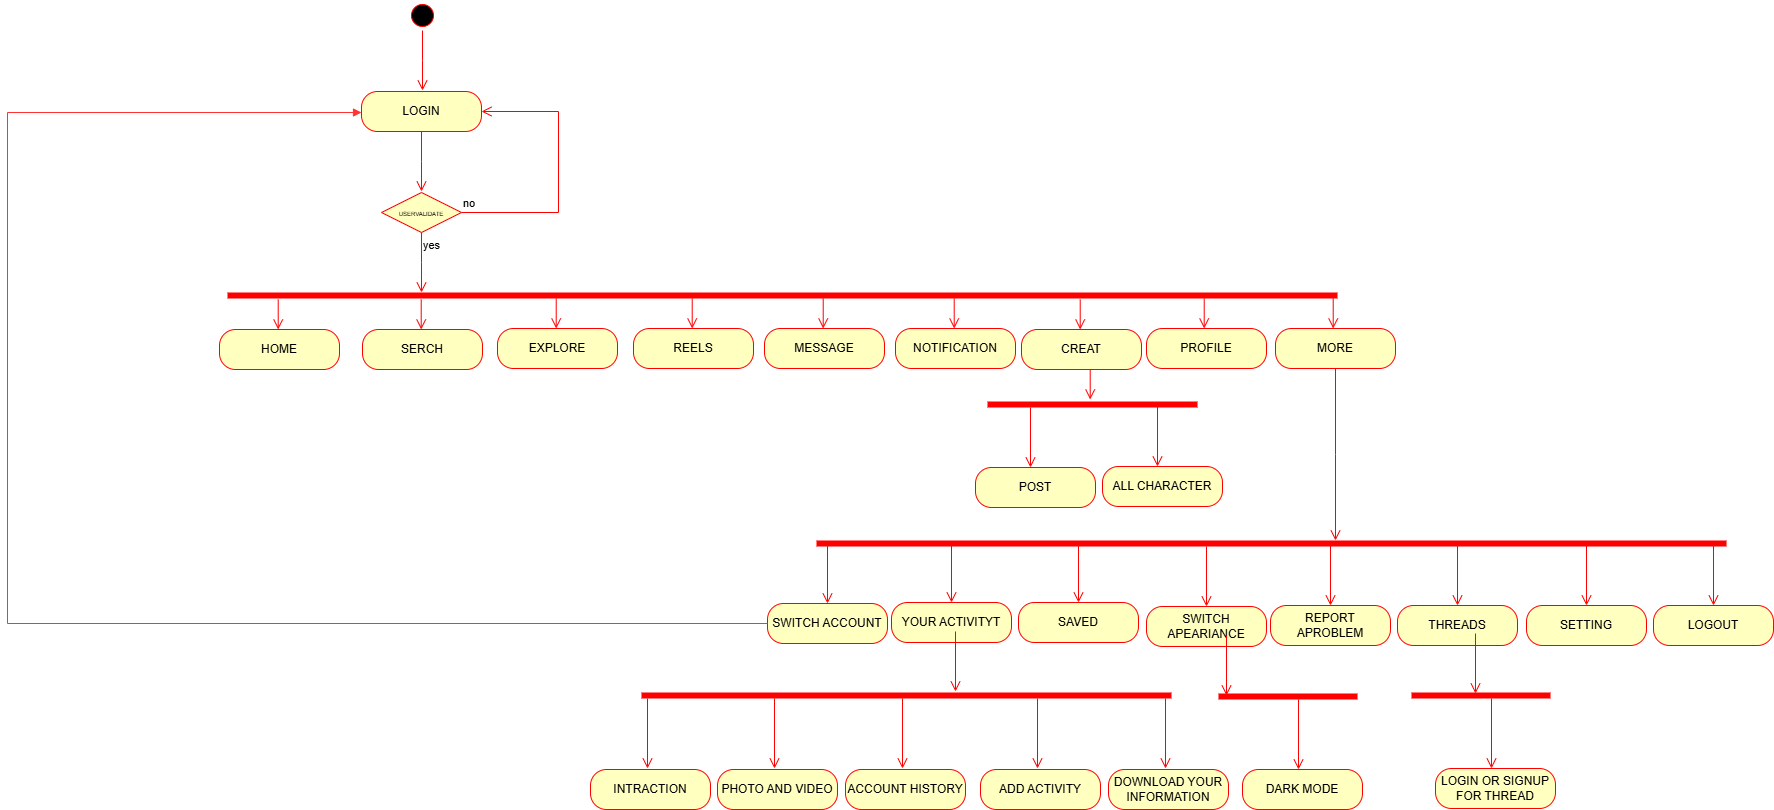

The diagram above was exported from draw.io. Its source (the exported page's mxGraphModel, read from the mxfile embedded in the PNG):
<mxGraphModel dx="1876" dy="455" grid="1" gridSize="10" guides="1" tooltips="1" connect="1" arrows="1" fold="1" page="1" pageScale="1" pageWidth="850" pageHeight="1100" math="0" shadow="0">
  <root>
    <mxCell id="0" />
    <mxCell id="1" parent="0" />
    <mxCell id="auSSBWnb9MhF1HCKRv-9-1" value="" style="ellipse;html=1;shape=startState;fillColor=#000000;strokeColor=#ff0000;" vertex="1" parent="1">
      <mxGeometry x="390" y="8" width="30" height="30" as="geometry" />
    </mxCell>
    <mxCell id="auSSBWnb9MhF1HCKRv-9-2" value="" style="edgeStyle=orthogonalEdgeStyle;html=1;verticalAlign=bottom;endArrow=open;endSize=8;strokeColor=#ff0000;rounded=0;" edge="1" source="auSSBWnb9MhF1HCKRv-9-1" parent="1">
      <mxGeometry relative="1" as="geometry">
        <mxPoint x="405" y="98" as="targetPoint" />
      </mxGeometry>
    </mxCell>
    <mxCell id="auSSBWnb9MhF1HCKRv-9-3" value="LOGIN" style="rounded=1;whiteSpace=wrap;html=1;arcSize=40;fontColor=#000000;fillColor=#ffffc0;strokeColor=#ff0000;" vertex="1" parent="1">
      <mxGeometry x="344" y="99" width="120" height="40" as="geometry" />
    </mxCell>
    <mxCell id="auSSBWnb9MhF1HCKRv-9-4" value="" style="edgeStyle=orthogonalEdgeStyle;html=1;verticalAlign=bottom;endArrow=open;endSize=8;strokeColor=#ff0000;rounded=0;" edge="1" source="auSSBWnb9MhF1HCKRv-9-3" parent="1">
      <mxGeometry relative="1" as="geometry">
        <mxPoint x="404" y="199" as="targetPoint" />
      </mxGeometry>
    </mxCell>
    <mxCell id="auSSBWnb9MhF1HCKRv-9-5" value="&lt;font style=&quot;font-size: 6px;&quot;&gt;&lt;font style=&quot;&quot;&gt;USERVALIDAT&lt;/font&gt;E&lt;/font&gt;" style="rhombus;whiteSpace=wrap;html=1;fontColor=#000000;fillColor=#ffffc0;strokeColor=#ff0000;" vertex="1" parent="1">
      <mxGeometry x="364" y="200" width="80" height="40" as="geometry" />
    </mxCell>
    <mxCell id="auSSBWnb9MhF1HCKRv-9-6" value="no" style="edgeStyle=orthogonalEdgeStyle;html=1;align=left;verticalAlign=bottom;endArrow=open;endSize=8;strokeColor=#ff0000;rounded=0;entryX=1;entryY=0.5;entryDx=0;entryDy=0;" edge="1" source="auSSBWnb9MhF1HCKRv-9-5" parent="1" target="auSSBWnb9MhF1HCKRv-9-3">
      <mxGeometry x="-1" relative="1" as="geometry">
        <mxPoint x="540" y="120" as="targetPoint" />
        <Array as="points">
          <mxPoint x="541" y="220" />
          <mxPoint x="541" y="119" />
        </Array>
      </mxGeometry>
    </mxCell>
    <mxCell id="auSSBWnb9MhF1HCKRv-9-7" value="yes" style="edgeStyle=orthogonalEdgeStyle;html=1;align=left;verticalAlign=top;endArrow=open;endSize=8;strokeColor=#ff0000;rounded=0;" edge="1" source="auSSBWnb9MhF1HCKRv-9-5" parent="1">
      <mxGeometry x="-1" relative="1" as="geometry">
        <mxPoint x="404" y="300" as="targetPoint" />
      </mxGeometry>
    </mxCell>
    <mxCell id="auSSBWnb9MhF1HCKRv-9-10" value="" style="shape=line;html=1;strokeWidth=6;strokeColor=#ff0000;" vertex="1" parent="1">
      <mxGeometry x="210" y="298" width="1110" height="10" as="geometry" />
    </mxCell>
    <mxCell id="auSSBWnb9MhF1HCKRv-9-12" value="SERCH" style="rounded=1;whiteSpace=wrap;html=1;arcSize=40;fontColor=#000000;fillColor=#ffffc0;strokeColor=#ff0000;" vertex="1" parent="1">
      <mxGeometry x="345" y="337" width="120" height="40" as="geometry" />
    </mxCell>
    <mxCell id="auSSBWnb9MhF1HCKRv-9-14" value="" style="edgeStyle=orthogonalEdgeStyle;html=1;verticalAlign=bottom;endArrow=open;endSize=8;strokeColor=#ff0000;rounded=0;" edge="1" parent="1">
      <mxGeometry relative="1" as="geometry">
        <mxPoint x="403.71" y="337" as="targetPoint" />
        <mxPoint x="403.71" y="307" as="sourcePoint" />
      </mxGeometry>
    </mxCell>
    <mxCell id="auSSBWnb9MhF1HCKRv-9-16" value="HOME" style="rounded=1;whiteSpace=wrap;html=1;arcSize=40;fontColor=#000000;fillColor=#ffffc0;strokeColor=#ff0000;" vertex="1" parent="1">
      <mxGeometry x="202" y="337" width="120" height="40" as="geometry" />
    </mxCell>
    <mxCell id="auSSBWnb9MhF1HCKRv-9-17" value="" style="edgeStyle=orthogonalEdgeStyle;html=1;verticalAlign=bottom;endArrow=open;endSize=8;strokeColor=#ff0000;rounded=0;" edge="1" parent="1">
      <mxGeometry relative="1" as="geometry">
        <mxPoint x="260.71" y="337" as="targetPoint" />
        <mxPoint x="260.71" y="307" as="sourcePoint" />
      </mxGeometry>
    </mxCell>
    <mxCell id="auSSBWnb9MhF1HCKRv-9-19" value="" style="shape=line;html=1;strokeWidth=6;strokeColor=#ff0000;" vertex="1" parent="1">
      <mxGeometry x="970" y="407" width="210" height="10" as="geometry" />
    </mxCell>
    <mxCell id="auSSBWnb9MhF1HCKRv-9-23" value="" style="edgeStyle=orthogonalEdgeStyle;html=1;verticalAlign=bottom;endArrow=open;endSize=8;strokeColor=#ff0000;rounded=0;" edge="1" parent="1">
      <mxGeometry relative="1" as="geometry">
        <mxPoint x="1189" y="614" as="targetPoint" />
        <mxPoint x="1189" y="554" as="sourcePoint" />
      </mxGeometry>
    </mxCell>
    <mxCell id="auSSBWnb9MhF1HCKRv-9-24" value="SWITCH APEARIANCE" style="rounded=1;whiteSpace=wrap;html=1;arcSize=40;fontColor=#000000;fillColor=#ffffc0;strokeColor=#ff0000;" vertex="1" parent="1">
      <mxGeometry x="1129" y="614" width="120" height="40" as="geometry" />
    </mxCell>
    <mxCell id="auSSBWnb9MhF1HCKRv-9-25" value="" style="edgeStyle=orthogonalEdgeStyle;html=1;verticalAlign=bottom;endArrow=open;endSize=8;strokeColor=#ff0000;rounded=0;" edge="1" parent="1">
      <mxGeometry relative="1" as="geometry">
        <mxPoint x="1313" y="613" as="targetPoint" />
        <mxPoint x="1313" y="553" as="sourcePoint" />
      </mxGeometry>
    </mxCell>
    <mxCell id="auSSBWnb9MhF1HCKRv-9-26" value="REPORT APROBLEM" style="rounded=1;whiteSpace=wrap;html=1;arcSize=40;fontColor=#000000;fillColor=#ffffc0;strokeColor=#ff0000;" vertex="1" parent="1">
      <mxGeometry x="1253" y="613" width="120" height="40" as="geometry" />
    </mxCell>
    <mxCell id="auSSBWnb9MhF1HCKRv-9-27" value="" style="edgeStyle=orthogonalEdgeStyle;html=1;verticalAlign=bottom;endArrow=open;endSize=8;strokeColor=#ff0000;rounded=0;" edge="1" parent="1">
      <mxGeometry relative="1" as="geometry">
        <mxPoint x="1440" y="613" as="targetPoint" />
        <mxPoint x="1440" y="553" as="sourcePoint" />
      </mxGeometry>
    </mxCell>
    <mxCell id="auSSBWnb9MhF1HCKRv-9-28" value="THREADS" style="rounded=1;whiteSpace=wrap;html=1;arcSize=40;fontColor=#000000;fillColor=#ffffc0;strokeColor=#ff0000;" vertex="1" parent="1">
      <mxGeometry x="1380" y="613" width="120" height="40" as="geometry" />
    </mxCell>
    <mxCell id="auSSBWnb9MhF1HCKRv-9-29" value="" style="edgeStyle=orthogonalEdgeStyle;html=1;verticalAlign=bottom;endArrow=open;endSize=8;strokeColor=#ff0000;rounded=0;" edge="1" parent="1">
      <mxGeometry relative="1" as="geometry">
        <mxPoint x="1013" y="475" as="targetPoint" />
        <mxPoint x="1013" y="415" as="sourcePoint" />
      </mxGeometry>
    </mxCell>
    <mxCell id="auSSBWnb9MhF1HCKRv-9-30" value="POST" style="rounded=1;whiteSpace=wrap;html=1;arcSize=40;fontColor=#000000;fillColor=#ffffc0;strokeColor=#ff0000;" vertex="1" parent="1">
      <mxGeometry x="958" y="475" width="120" height="40" as="geometry" />
    </mxCell>
    <mxCell id="auSSBWnb9MhF1HCKRv-9-31" value="" style="edgeStyle=orthogonalEdgeStyle;html=1;verticalAlign=bottom;endArrow=open;endSize=8;strokeColor=#ff0000;rounded=0;" edge="1" parent="1">
      <mxGeometry relative="1" as="geometry">
        <mxPoint x="1140" y="474" as="targetPoint" />
        <mxPoint x="1140" y="414" as="sourcePoint" />
      </mxGeometry>
    </mxCell>
    <mxCell id="auSSBWnb9MhF1HCKRv-9-32" value="ALL CHARACTER" style="rounded=1;whiteSpace=wrap;html=1;arcSize=40;fontColor=#000000;fillColor=#ffffc0;strokeColor=#ff0000;" vertex="1" parent="1">
      <mxGeometry x="1085" y="474" width="120" height="40" as="geometry" />
    </mxCell>
    <mxCell id="auSSBWnb9MhF1HCKRv-9-33" value="EXPLORE" style="rounded=1;whiteSpace=wrap;html=1;arcSize=40;fontColor=#000000;fillColor=#ffffc0;strokeColor=#ff0000;" vertex="1" parent="1">
      <mxGeometry x="480" y="336" width="120" height="40" as="geometry" />
    </mxCell>
    <mxCell id="auSSBWnb9MhF1HCKRv-9-34" value="" style="edgeStyle=orthogonalEdgeStyle;html=1;verticalAlign=bottom;endArrow=open;endSize=8;strokeColor=#ff0000;rounded=0;" edge="1" parent="1">
      <mxGeometry relative="1" as="geometry">
        <mxPoint x="538.71" y="336" as="targetPoint" />
        <mxPoint x="538.71" y="306" as="sourcePoint" />
      </mxGeometry>
    </mxCell>
    <mxCell id="auSSBWnb9MhF1HCKRv-9-35" value="REELS" style="rounded=1;whiteSpace=wrap;html=1;arcSize=40;fontColor=#000000;fillColor=#ffffc0;strokeColor=#ff0000;" vertex="1" parent="1">
      <mxGeometry x="616" y="336" width="120" height="40" as="geometry" />
    </mxCell>
    <mxCell id="auSSBWnb9MhF1HCKRv-9-36" value="" style="edgeStyle=orthogonalEdgeStyle;html=1;verticalAlign=bottom;endArrow=open;endSize=8;strokeColor=#ff0000;rounded=0;" edge="1" parent="1">
      <mxGeometry relative="1" as="geometry">
        <mxPoint x="674.71" y="336" as="targetPoint" />
        <mxPoint x="674.71" y="306" as="sourcePoint" />
      </mxGeometry>
    </mxCell>
    <mxCell id="auSSBWnb9MhF1HCKRv-9-37" value="MESSAGE" style="rounded=1;whiteSpace=wrap;html=1;arcSize=40;fontColor=#000000;fillColor=#ffffc0;strokeColor=#ff0000;" vertex="1" parent="1">
      <mxGeometry x="747" y="336" width="120" height="40" as="geometry" />
    </mxCell>
    <mxCell id="auSSBWnb9MhF1HCKRv-9-38" value="" style="edgeStyle=orthogonalEdgeStyle;html=1;verticalAlign=bottom;endArrow=open;endSize=8;strokeColor=#ff0000;rounded=0;" edge="1" parent="1">
      <mxGeometry relative="1" as="geometry">
        <mxPoint x="805.71" y="336" as="targetPoint" />
        <mxPoint x="805.71" y="306" as="sourcePoint" />
      </mxGeometry>
    </mxCell>
    <mxCell id="auSSBWnb9MhF1HCKRv-9-39" value="NOTIFICATION" style="rounded=1;whiteSpace=wrap;html=1;arcSize=40;fontColor=#000000;fillColor=#ffffc0;strokeColor=#ff0000;" vertex="1" parent="1">
      <mxGeometry x="878" y="336" width="120" height="40" as="geometry" />
    </mxCell>
    <mxCell id="auSSBWnb9MhF1HCKRv-9-40" value="" style="edgeStyle=orthogonalEdgeStyle;html=1;verticalAlign=bottom;endArrow=open;endSize=8;strokeColor=#ff0000;rounded=0;" edge="1" parent="1">
      <mxGeometry relative="1" as="geometry">
        <mxPoint x="936.71" y="336" as="targetPoint" />
        <mxPoint x="936.71" y="306" as="sourcePoint" />
      </mxGeometry>
    </mxCell>
    <mxCell id="auSSBWnb9MhF1HCKRv-9-41" value="CREAT" style="rounded=1;whiteSpace=wrap;html=1;arcSize=40;fontColor=#000000;fillColor=#ffffc0;strokeColor=#ff0000;" vertex="1" parent="1">
      <mxGeometry x="1004" y="337" width="120" height="40" as="geometry" />
    </mxCell>
    <mxCell id="auSSBWnb9MhF1HCKRv-9-42" value="" style="edgeStyle=orthogonalEdgeStyle;html=1;verticalAlign=bottom;endArrow=open;endSize=8;strokeColor=#ff0000;rounded=0;" edge="1" parent="1">
      <mxGeometry relative="1" as="geometry">
        <mxPoint x="1062.71" y="337" as="targetPoint" />
        <mxPoint x="1062.71" y="307" as="sourcePoint" />
      </mxGeometry>
    </mxCell>
    <mxCell id="auSSBWnb9MhF1HCKRv-9-43" value="PROFILE" style="rounded=1;whiteSpace=wrap;html=1;arcSize=40;fontColor=#000000;fillColor=#ffffc0;strokeColor=#ff0000;" vertex="1" parent="1">
      <mxGeometry x="1129" y="336" width="120" height="40" as="geometry" />
    </mxCell>
    <mxCell id="auSSBWnb9MhF1HCKRv-9-44" value="" style="edgeStyle=orthogonalEdgeStyle;html=1;verticalAlign=bottom;endArrow=open;endSize=8;strokeColor=#ff0000;rounded=0;" edge="1" parent="1">
      <mxGeometry relative="1" as="geometry">
        <mxPoint x="1186.71" y="336" as="targetPoint" />
        <mxPoint x="1186.71" y="306" as="sourcePoint" />
      </mxGeometry>
    </mxCell>
    <mxCell id="auSSBWnb9MhF1HCKRv-9-51" value="MORE" style="rounded=1;whiteSpace=wrap;html=1;arcSize=40;fontColor=#000000;fillColor=#ffffc0;strokeColor=#ff0000;" vertex="1" parent="1">
      <mxGeometry x="1258" y="336" width="120" height="40" as="geometry" />
    </mxCell>
    <mxCell id="auSSBWnb9MhF1HCKRv-9-52" value="" style="edgeStyle=orthogonalEdgeStyle;html=1;verticalAlign=bottom;endArrow=open;endSize=8;strokeColor=#ff0000;rounded=0;" edge="1" parent="1">
      <mxGeometry relative="1" as="geometry">
        <mxPoint x="1315.71" y="336" as="targetPoint" />
        <mxPoint x="1315.71" y="306" as="sourcePoint" />
      </mxGeometry>
    </mxCell>
    <mxCell id="auSSBWnb9MhF1HCKRv-9-54" value="" style="edgeStyle=orthogonalEdgeStyle;html=1;verticalAlign=bottom;endArrow=open;endSize=8;strokeColor=#ff0000;rounded=0;" edge="1" parent="1">
      <mxGeometry relative="1" as="geometry">
        <mxPoint x="1072.71" y="407" as="targetPoint" />
        <mxPoint x="1072.71" y="377" as="sourcePoint" />
      </mxGeometry>
    </mxCell>
    <mxCell id="auSSBWnb9MhF1HCKRv-9-56" value="" style="shape=line;html=1;strokeWidth=6;strokeColor=#ff0000;" vertex="1" parent="1">
      <mxGeometry x="799" y="546" width="910" height="10" as="geometry" />
    </mxCell>
    <mxCell id="auSSBWnb9MhF1HCKRv-9-60" value="" style="edgeStyle=orthogonalEdgeStyle;html=1;verticalAlign=bottom;endArrow=open;endSize=8;strokeColor=#ff0000;rounded=0;exitX=0.5;exitY=1;exitDx=0;exitDy=0;" edge="1" parent="1" source="auSSBWnb9MhF1HCKRv-9-51">
      <mxGeometry relative="1" as="geometry">
        <mxPoint x="1318" y="548" as="targetPoint" />
        <mxPoint x="1318" y="388" as="sourcePoint" />
      </mxGeometry>
    </mxCell>
    <mxCell id="auSSBWnb9MhF1HCKRv-9-61" value="" style="edgeStyle=orthogonalEdgeStyle;html=1;verticalAlign=bottom;endArrow=open;endSize=8;strokeColor=#ff0000;rounded=0;" edge="1" parent="1">
      <mxGeometry relative="1" as="geometry">
        <mxPoint x="810" y="611" as="targetPoint" />
        <mxPoint x="810" y="551" as="sourcePoint" />
      </mxGeometry>
    </mxCell>
    <mxCell id="auSSBWnb9MhF1HCKRv-9-62" value="SWITCH ACCOUNT" style="rounded=1;whiteSpace=wrap;html=1;arcSize=40;fontColor=#000000;fillColor=#ffffc0;strokeColor=#ff0000;" vertex="1" parent="1">
      <mxGeometry x="750" y="611" width="120" height="40" as="geometry" />
    </mxCell>
    <mxCell id="auSSBWnb9MhF1HCKRv-9-63" value="" style="edgeStyle=orthogonalEdgeStyle;html=1;verticalAlign=bottom;endArrow=open;endSize=8;strokeColor=#ff0000;rounded=0;" edge="1" parent="1">
      <mxGeometry relative="1" as="geometry">
        <mxPoint x="934" y="610" as="targetPoint" />
        <mxPoint x="934" y="550" as="sourcePoint" />
      </mxGeometry>
    </mxCell>
    <mxCell id="auSSBWnb9MhF1HCKRv-9-64" value="YOUR ACTIVITYT" style="rounded=1;whiteSpace=wrap;html=1;arcSize=40;fontColor=#000000;fillColor=#ffffc0;strokeColor=#ff0000;" vertex="1" parent="1">
      <mxGeometry x="874" y="610" width="120" height="40" as="geometry" />
    </mxCell>
    <mxCell id="auSSBWnb9MhF1HCKRv-9-65" value="" style="edgeStyle=orthogonalEdgeStyle;html=1;verticalAlign=bottom;endArrow=open;endSize=8;strokeColor=#ff0000;rounded=0;" edge="1" parent="1">
      <mxGeometry relative="1" as="geometry">
        <mxPoint x="1061" y="610" as="targetPoint" />
        <mxPoint x="1061" y="550" as="sourcePoint" />
      </mxGeometry>
    </mxCell>
    <mxCell id="auSSBWnb9MhF1HCKRv-9-66" value="SAVED" style="rounded=1;whiteSpace=wrap;html=1;arcSize=40;fontColor=#000000;fillColor=#ffffc0;strokeColor=#ff0000;" vertex="1" parent="1">
      <mxGeometry x="1001" y="610" width="120" height="40" as="geometry" />
    </mxCell>
    <mxCell id="auSSBWnb9MhF1HCKRv-9-67" value="" style="edgeStyle=orthogonalEdgeStyle;html=1;verticalAlign=bottom;endArrow=open;endSize=8;strokeColor=#ff0000;rounded=0;" edge="1" parent="1">
      <mxGeometry relative="1" as="geometry">
        <mxPoint x="1569" y="613" as="targetPoint" />
        <mxPoint x="1569" y="553" as="sourcePoint" />
      </mxGeometry>
    </mxCell>
    <mxCell id="auSSBWnb9MhF1HCKRv-9-68" value="SETTING" style="rounded=1;whiteSpace=wrap;html=1;arcSize=40;fontColor=#000000;fillColor=#ffffc0;strokeColor=#ff0000;" vertex="1" parent="1">
      <mxGeometry x="1509" y="613" width="120" height="40" as="geometry" />
    </mxCell>
    <mxCell id="auSSBWnb9MhF1HCKRv-9-69" value="" style="edgeStyle=orthogonalEdgeStyle;html=1;verticalAlign=bottom;endArrow=open;endSize=8;strokeColor=#ff0000;rounded=0;" edge="1" parent="1">
      <mxGeometry relative="1" as="geometry">
        <mxPoint x="1696" y="613" as="targetPoint" />
        <mxPoint x="1696" y="553" as="sourcePoint" />
      </mxGeometry>
    </mxCell>
    <mxCell id="auSSBWnb9MhF1HCKRv-9-70" value="LOGOUT" style="rounded=1;whiteSpace=wrap;html=1;arcSize=40;fontColor=#000000;fillColor=#ffffc0;strokeColor=#ff0000;" vertex="1" parent="1">
      <mxGeometry x="1636" y="613" width="120" height="40" as="geometry" />
    </mxCell>
    <mxCell id="auSSBWnb9MhF1HCKRv-9-71" value="" style="shape=line;html=1;strokeWidth=6;strokeColor=#ff0000;" vertex="1" parent="1">
      <mxGeometry x="624" y="698" width="530" height="10" as="geometry" />
    </mxCell>
    <mxCell id="auSSBWnb9MhF1HCKRv-9-72" value="" style="edgeStyle=orthogonalEdgeStyle;html=1;verticalAlign=bottom;endArrow=open;endSize=8;strokeColor=#ff0000;rounded=0;" edge="1" parent="1">
      <mxGeometry relative="1" as="geometry">
        <mxPoint x="885" y="776" as="targetPoint" />
        <mxPoint x="885" y="706" as="sourcePoint" />
      </mxGeometry>
    </mxCell>
    <mxCell id="auSSBWnb9MhF1HCKRv-9-73" value="" style="edgeStyle=orthogonalEdgeStyle;html=1;verticalAlign=bottom;endArrow=open;endSize=8;strokeColor=#ff0000;rounded=0;" edge="1" parent="1">
      <mxGeometry relative="1" as="geometry">
        <mxPoint x="938" y="699" as="targetPoint" />
        <mxPoint x="938" y="639" as="sourcePoint" />
      </mxGeometry>
    </mxCell>
    <mxCell id="auSSBWnb9MhF1HCKRv-9-75" value="ACCOUNT HISTORY" style="rounded=1;whiteSpace=wrap;html=1;arcSize=40;fontColor=#000000;fillColor=#ffffc0;strokeColor=#ff0000;" vertex="1" parent="1">
      <mxGeometry x="828" y="777" width="120" height="40" as="geometry" />
    </mxCell>
    <mxCell id="auSSBWnb9MhF1HCKRv-9-76" value="" style="edgeStyle=orthogonalEdgeStyle;html=1;verticalAlign=bottom;endArrow=open;endSize=8;strokeColor=#ff0000;rounded=0;" edge="1" parent="1">
      <mxGeometry relative="1" as="geometry">
        <mxPoint x="757" y="776" as="targetPoint" />
        <mxPoint x="757" y="706" as="sourcePoint" />
      </mxGeometry>
    </mxCell>
    <mxCell id="auSSBWnb9MhF1HCKRv-9-77" value="PHOTO AND VIDEO" style="rounded=1;whiteSpace=wrap;html=1;arcSize=40;fontColor=#000000;fillColor=#ffffc0;strokeColor=#ff0000;" vertex="1" parent="1">
      <mxGeometry x="700" y="777" width="120" height="40" as="geometry" />
    </mxCell>
    <mxCell id="auSSBWnb9MhF1HCKRv-9-78" value="" style="edgeStyle=orthogonalEdgeStyle;html=1;verticalAlign=bottom;endArrow=open;endSize=8;strokeColor=#ff0000;rounded=0;" edge="1" parent="1">
      <mxGeometry relative="1" as="geometry">
        <mxPoint x="1148" y="776" as="targetPoint" />
        <mxPoint x="1148" y="706" as="sourcePoint" />
      </mxGeometry>
    </mxCell>
    <mxCell id="auSSBWnb9MhF1HCKRv-9-79" value="DOWNLOAD YOUR INFORMATION" style="rounded=1;whiteSpace=wrap;html=1;arcSize=40;fontColor=#000000;fillColor=#ffffc0;strokeColor=#ff0000;" vertex="1" parent="1">
      <mxGeometry x="1091" y="777" width="120" height="40" as="geometry" />
    </mxCell>
    <mxCell id="auSSBWnb9MhF1HCKRv-9-80" value="" style="edgeStyle=orthogonalEdgeStyle;html=1;verticalAlign=bottom;endArrow=open;endSize=8;strokeColor=#ff0000;rounded=0;" edge="1" parent="1">
      <mxGeometry relative="1" as="geometry">
        <mxPoint x="1020" y="776" as="targetPoint" />
        <mxPoint x="1020" y="706" as="sourcePoint" />
      </mxGeometry>
    </mxCell>
    <mxCell id="auSSBWnb9MhF1HCKRv-9-81" value="ADD ACTIVITY" style="rounded=1;whiteSpace=wrap;html=1;arcSize=40;fontColor=#000000;fillColor=#ffffc0;strokeColor=#ff0000;" vertex="1" parent="1">
      <mxGeometry x="963" y="777" width="120" height="40" as="geometry" />
    </mxCell>
    <mxCell id="auSSBWnb9MhF1HCKRv-9-82" value="" style="edgeStyle=orthogonalEdgeStyle;html=1;verticalAlign=bottom;endArrow=open;endSize=8;strokeColor=#ff0000;rounded=0;" edge="1" parent="1">
      <mxGeometry relative="1" as="geometry">
        <mxPoint x="630" y="776" as="targetPoint" />
        <mxPoint x="630" y="706" as="sourcePoint" />
      </mxGeometry>
    </mxCell>
    <mxCell id="auSSBWnb9MhF1HCKRv-9-83" value="INTRACTION" style="rounded=1;whiteSpace=wrap;html=1;arcSize=40;fontColor=#000000;fillColor=#ffffc0;strokeColor=#ff0000;" vertex="1" parent="1">
      <mxGeometry x="573" y="777" width="120" height="40" as="geometry" />
    </mxCell>
    <mxCell id="auSSBWnb9MhF1HCKRv-9-84" value="" style="shape=line;html=1;strokeWidth=6;strokeColor=#ff0000;" vertex="1" parent="1">
      <mxGeometry x="1201" y="699" width="139" height="10" as="geometry" />
    </mxCell>
    <mxCell id="auSSBWnb9MhF1HCKRv-9-88" value="" style="edgeStyle=orthogonalEdgeStyle;html=1;verticalAlign=bottom;endArrow=open;endSize=8;strokeColor=#ff0000;rounded=0;" edge="1" parent="1">
      <mxGeometry relative="1" as="geometry">
        <mxPoint x="1209" y="703" as="targetPoint" />
        <mxPoint x="1209" y="643" as="sourcePoint" />
      </mxGeometry>
    </mxCell>
    <mxCell id="auSSBWnb9MhF1HCKRv-9-90" value="DARK MODE" style="rounded=1;whiteSpace=wrap;html=1;arcSize=40;fontColor=#000000;fillColor=#ffffc0;strokeColor=#ff0000;" vertex="1" parent="1">
      <mxGeometry x="1225" y="777" width="120" height="40" as="geometry" />
    </mxCell>
    <mxCell id="auSSBWnb9MhF1HCKRv-9-91" value="" style="edgeStyle=orthogonalEdgeStyle;html=1;verticalAlign=bottom;endArrow=open;endSize=8;strokeColor=#ff0000;rounded=0;" edge="1" parent="1">
      <mxGeometry relative="1" as="geometry">
        <mxPoint x="1281" y="777" as="targetPoint" />
        <mxPoint x="1281" y="707" as="sourcePoint" />
      </mxGeometry>
    </mxCell>
    <mxCell id="auSSBWnb9MhF1HCKRv-9-92" value="" style="shape=line;html=1;strokeWidth=6;strokeColor=#ff0000;" vertex="1" parent="1">
      <mxGeometry x="1394" y="698" width="139" height="10" as="geometry" />
    </mxCell>
    <mxCell id="auSSBWnb9MhF1HCKRv-9-93" value="LOGIN OR SIGNUP FOR THREAD" style="rounded=1;whiteSpace=wrap;html=1;arcSize=40;fontColor=#000000;fillColor=#ffffc0;strokeColor=#ff0000;" vertex="1" parent="1">
      <mxGeometry x="1418" y="776" width="120" height="40" as="geometry" />
    </mxCell>
    <mxCell id="auSSBWnb9MhF1HCKRv-9-94" value="" style="edgeStyle=orthogonalEdgeStyle;html=1;verticalAlign=bottom;endArrow=open;endSize=8;strokeColor=#ff0000;rounded=0;" edge="1" parent="1">
      <mxGeometry relative="1" as="geometry">
        <mxPoint x="1474" y="776" as="targetPoint" />
        <mxPoint x="1474" y="706" as="sourcePoint" />
      </mxGeometry>
    </mxCell>
    <mxCell id="auSSBWnb9MhF1HCKRv-9-95" value="" style="edgeStyle=orthogonalEdgeStyle;html=1;verticalAlign=bottom;endArrow=open;endSize=8;strokeColor=#ff0000;rounded=0;" edge="1" parent="1">
      <mxGeometry relative="1" as="geometry">
        <mxPoint x="1458" y="701" as="targetPoint" />
        <mxPoint x="1458" y="641" as="sourcePoint" />
      </mxGeometry>
    </mxCell>
    <mxCell id="auSSBWnb9MhF1HCKRv-9-104" value="" style="endArrow=block;endFill=1;html=1;edgeStyle=orthogonalEdgeStyle;align=left;verticalAlign=top;rounded=0;entryX=0;entryY=0.5;entryDx=0;entryDy=0;strokeColor=light-dark(#FF3333,#FFFFFF);" edge="1" parent="1">
      <mxGeometry x="-1" relative="1" as="geometry">
        <mxPoint x="750" y="631" as="sourcePoint" />
        <mxPoint x="344" y="120" as="targetPoint" />
        <Array as="points">
          <mxPoint x="-10" y="631" />
          <mxPoint x="-10" y="120" />
        </Array>
      </mxGeometry>
    </mxCell>
  </root>
</mxGraphModel>